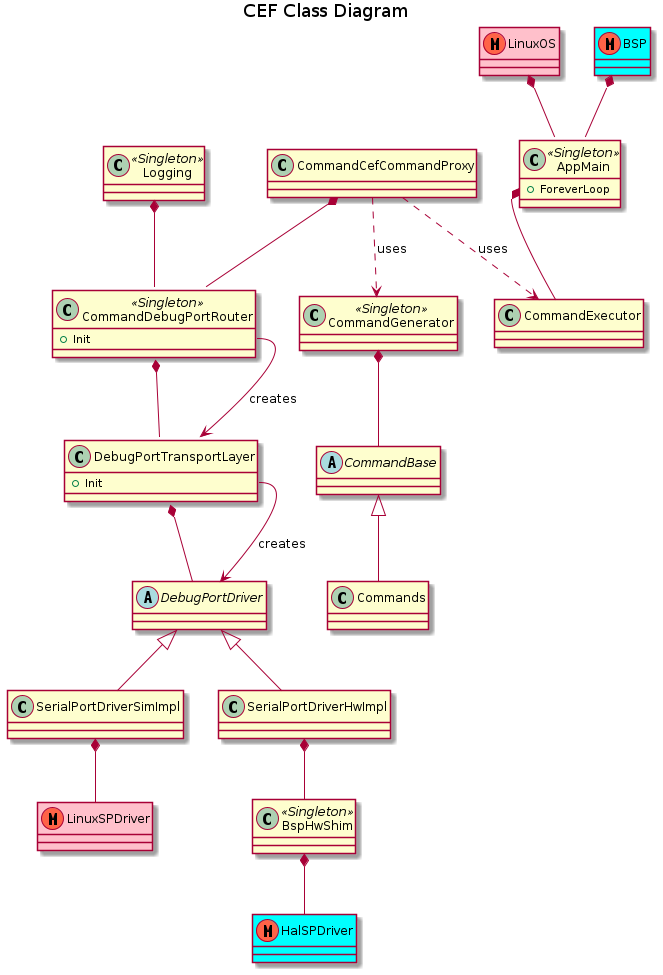

The diagram above was rendered by PlantUML. Its source (embedded in the PNG):
@startuml
title CEF Class Diagram

abstract CommandBase
abstract DebugPortDriver

class AppMain << Singleton >>
class Logging << Singleton >>
class BspHwShim<< Singleton >>
class CommandDebugPortRouter << Singleton >>
class CommandGenerator << Singleton >>
class LinuxSPDriver << (M, Tomato) >> #pink
class LinuxOS << (M, Tomato) >> #pink
class HalSPDriver << (M, Tomato) >> #aqua
class BSP << (M, Tomato) >> #aqua

class AppMain {
+ ForeverLoop
}

class CommandDebugPortRouter {
+ Init
}

class DebugPortTransportLayer {
+ Init
}

LinuxOS *-- AppMain
BSP *-- AppMain


AppMain::Forever *-- CommandExecutor


CommandGenerator *-- CommandBase
CommandBase <|-- Commands

CommandCefCommandProxy -[dashed]-> CommandGenerator : uses 
CommandCefCommandProxy -[dashed]-> CommandExecutor: uses


CommandCefCommandProxy *-- CommandDebugPortRouter
Logging *-- CommandDebugPortRouter
CommandDebugPortRouter::Init --> DebugPortTransportLayer : creates
CommandDebugPortRouter *-- DebugPortTransportLayer
DebugPortTransportLayer::Init --> DebugPortDriver : creates
DebugPortTransportLayer *-- DebugPortDriver

DebugPortDriver <|-- SerialPortDriverSimImpl
SerialPortDriverSimImpl *-- LinuxSPDriver
DebugPortDriver <|-- SerialPortDriverHwImpl
SerialPortDriverHwImpl*-- BspHwShim
BspHwShim*-- HalSPDriver
@enduml